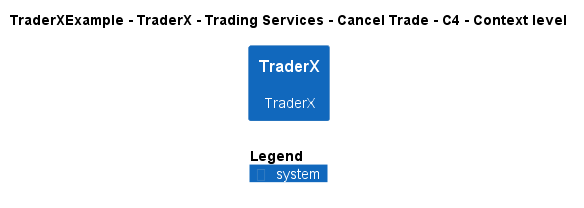

The diagram above was rendered by PlantUML. Its source (embedded in the PNG):
@startuml
!include ..\..\..\..\..\..\..\.c4s\C4_Context.puml

AddElementTag("c4interflow:lifecycle:new", $bgColor=green, $fontColor=#ffffff, $borderColor=green, $shadowing="False")
AddElementTag("c4interflow:lifecycle:changed", $bgColor=orange, $fontColor=#ffffff, $borderColor=orange, $shadowing="False")
AddElementTag("c4interflow:lifecycle:removed", $bgColor=red, $fontColor=#ffffff, $borderColor=red, $shadowing="False")

AddRelTag("c4interflow:lifecycle:new", $textColor=green, $lineColor=green)
AddRelTag("c4interflow:lifecycle:changed", $textColor=orange, $lineColor=orange)
AddRelTag("c4interflow:lifecycle:removed", $textColor=red, $lineColor=red)

SHOW_PERSON_PORTRAIT()
LAYOUT_TOP_DOWN()

skinparam linetype polyline

title TraderXExample - TraderX - Trading Services - Cancel Trade - C4 - Context level

System(TraderXExample.SoftwareSystems.TraderX, "TraderX", "TraderX")



SHOW_LEGEND()
@enduml